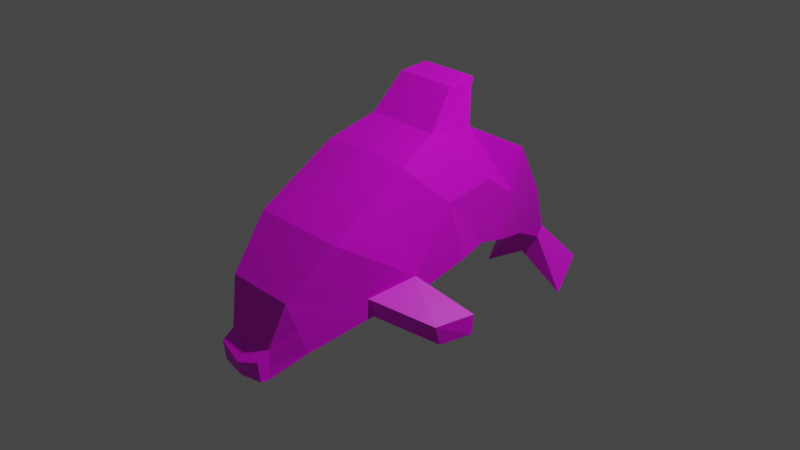 # Source: Dolphin.blend  (saved by Blender 3.0.42; exported with 4.5.12 LTS)
import bpy
from mathutils import Matrix  # noqa: F401  (used for matrix-valued properties, if any)

bpy.ops.wm.read_factory_settings(use_empty=True)
scene = bpy.context.scene
scene.name = 'Scene'

# ---- collections
col_collection = bpy.data.collections.new('Collection'); scene.collection.children.link(col_collection)

# ---- images (referenced by path relative to the original .blend; pixels are not part of the script)
import os
ASSET_DIR = os.environ.get("B2B_ASSET_DIR", "")  # directory of the original .blend (textures are referenced by path, not embedded)
HERE = os.path.dirname(os.path.abspath(__file__))  # packed textures are extracted next to this script under _unpacked/

def load_image(name, relpath, width, height, colorspace="sRGB"):
    """Load a texture the original file referenced (path relative to the .blend, or extracted next to this script)."""
    p = next((c for c in (os.path.join(HERE, relpath), os.path.join(ASSET_DIR, relpath)) if relpath and os.path.exists(c)), "")
    if p:
        img = bpy.data.images.load(p, check_existing=True)
        img.name = name
    else:  # same state as the original file: an image datablock whose file is absent (Cycles renders it pink)
        img = bpy.data.images.new(name, width, height)
        img.source = "FILE"
        img.filepath = "//" + (relpath or name)
    img.colorspace_settings.name = colorspace
    return img
img_skin_jpg = load_image('skin.jpg', 'skin.jpg', 1024, 1024, 'sRGB')

# ---- materials (node trees are filled in below, after node groups)
mat_skin = bpy.data.materials.new('skin')
mat_skin.use_transparent_shadow = False

# ---- material node trees
mat_skin.use_nodes = True; mat_skin.node_tree.nodes.clear()
_N = mat_skin.node_tree.nodes; _L = mat_skin.node_tree.links
n0 = _N.new('ShaderNodeBsdfPrincipled'); n0.name = 'Principled BSDF'; n0.location = (10, 300)
n0.distribution = 'GGX'
n0.subsurface_method = 'RANDOM_WALK_SKIN'
n0.inputs[3].default_value = 1.45
n0.inputs[27].default_value = (0.0, 0.0, 0.0, 1.0)
n0.inputs[28].default_value = 1.0
n1 = _N.new('ShaderNodeOutputMaterial'); n1.name = 'Material Output'; n1.location = (300, 300)
n2 = _N.new('ShaderNodeTexImage'); n2.name = 'Image Texture'; n2.location = (-280, 270)
n2.image = img_skin_jpg
_L.new(n0.outputs[0], n1.inputs[0])
_L.new(n2.outputs[0], n0.inputs[0])
n1.is_active_output = True

# ---- world
world_world = bpy.data.worlds.new('World'); scene.world = world_world
world_world.use_nodes = True; world_world.node_tree.nodes.clear()
_N = world_world.node_tree.nodes; _L = world_world.node_tree.links
n0 = _N.new('ShaderNodeOutputWorld'); n0.name = 'World Output'; n0.location = (300, 300)
n1 = _N.new('ShaderNodeBackground'); n1.name = 'Background'; n1.location = (10, 300)
n1.inputs[0].default_value = (0.05088, 0.05088, 0.05088, 1.0)
_L.new(n1.outputs[0], n0.inputs[0])
n0.is_active_output = True
world_world.color = (0.05088, 0.05088, 0.05088)
world_world.use_sun_shadow = False
world_world.sun_shadow_jitter_overblur = 0.0

# ---- cameras
cam_camera = bpy.data.cameras.new('Camera')
cam_camera.clip_end = 100.0
cam_camera.ortho_scale = 7.314

# ---- lights
light_light = bpy.data.lights.new('Light', 'POINT')
light_light.transmission_factor = 0.0
light_light.energy = 1000.0
light_light.shadow_soft_size = 0.1
light_light.shadow_maximum_resolution = 0.006
light_light.use_absolute_resolution = True

# ---- meshes
me_cube_001 = bpy.data.meshes.new('Cube.001')
me_cube_001.from_pydata([(-0.4315, -3.334, -1.907), (-0.4315, -3.374, -1.548), (-0.2875, 3.043, -1.79), (-0.2875, 3.153, -1.606), (0.433, -3.334, -1.907), (0.433, -3.374, -1.548), (0.2875, 3.043, -1.79), (0.2875, 3.153, -1.606), (-1.0, -0.7733, -1.22), (-0.8829, -0.8078, 0.8551), (1.0, -0.7733, -1.22), (0.7902, -0.8342, 0.8814), (-0.821, -1.455, -1.384), (0.821, -2.209, 0.103), (-0.821, -2.209, 0.103), (0.821, -1.455, -1.384), (-0.6502, -0.08742, 1.183), (1.0, 0.316, -0.9784), (-1.0, 0.316, -0.9784), (0.647, -0.08742, 1.183), (-0.5575, 0.8635, 1.016), (0.8391, 0.9223, -0.9544), (-0.8571, 0.9223, -0.9544), (0.5427, 0.8635, 1.016), (-0.6147, -2.587, -1.657), (0.6147, -2.948, -0.6571), (-0.6147, -2.948, -0.6571), (0.6147, -2.587, -1.657), (-0.4315, -3.184, -1.928), (0.433, -3.169, -1.419), (-0.4315, -3.169, -1.419), (0.433, -3.184, -1.928), (-0.5336, 2.628, -0.5857), (0.5336, 2.241, -1.347), (-0.5336, 2.241, -1.347), (0.5336, 2.628, -0.5857), (-0.7483, 1.554, -1.144), (0.7483, 1.935, 0.4256), (-0.7483, 1.935, 0.4256), (0.7483, 1.554, -1.144), (-0.8734, 3.419, -2.074), (-0.8734, 3.037, -2.713), (0.847, 3.041, -2.731), (0.847, 3.424, -2.092), (0.0, 3.043, -1.79), (0.0, 3.153, -1.606), (0.0036, -3.387, -1.948), (0.09078, -3.481, -1.644), (0.0, -0.8366, 0.9199), (0.0, -0.7733, -1.22), (0.0, -2.209, 0.103), (2.7e-17, -1.455, -1.384), (0.0, 0.316, -0.9784), (-0.001584, -0.08742, 1.183), (-0.00743, 0.8635, 1.016), (-0.009014, 0.9223, -0.9544), (0.0, -2.948, -0.6571), (0.0, -2.587, -1.657), (0.0007632, -3.169, -1.419), (0.0036, -3.236, -1.969), (1.062e-17, 2.241, -1.347), (1.062e-17, 2.628, -0.5857), (0.0, 1.554, -1.144), (0.0, 1.935, 0.4256), (-0.05212, 3.03, -2.203), (-0.0566, 3.421, -1.874), (0.3464, 1.134, 1.719), (0.3464, 0.9782, 1.802), (-0.1099, 0.9782, 1.802), (-0.5663, 0.9782, 1.802), (-0.5663, 1.134, 1.719), (-0.1099, 1.134, 1.719), (-0.08071, 0.5001, 1.739), (-0.6188, 0.5001, 1.739), (-0.5363, 1.049, 1.588), (0.4574, 0.5001, 1.739), (-0.07998, 1.049, 1.588), (0.3764, 1.049, 1.588), (-0.4315, -3.354, -1.727), (-0.2875, 3.098, -1.698), (0.2875, 3.098, -1.698), (0.433, -3.354, -1.727), (1.0, -0.7386, -0.8798), (-1.0, -0.7386, -0.8798), (-0.821, -1.56, -1.035), (0.821, -1.56, -1.035), (1.0, -0.01449, 0.1249), (-1.0, -0.01449, 0.1249), (0.8391, 1.056, 0.1471), (-0.8571, 1.056, 0.1471), (-0.6147, -2.767, -1.157), (0.6147, -2.767, -1.157), (-0.4315, -3.176, -1.673), (0.433, -3.176, -1.673), (0.5336, 2.435, -0.9663), (-0.5336, 2.435, -0.9663), (-0.7483, 1.745, -0.359), (0.7483, 1.745, -0.359), (-0.8734, 3.228, -2.394), (0.847, 3.232, -2.411), (-0.0566, 3.23, -2.194), (0.02173, -3.406, -1.855), (1.0, -0.7386, -0.8798), (-1.0, -0.7386, -0.8798), (1.902, -0.3802, -1.319), (1.902, -0.4149, -1.659), (1.723, -1.026, -1.364), (1.723, -0.9207, -1.713), (-1.922, -0.3464, -1.445), (-1.922, -0.356, -1.58), (-1.683, -1.037, -1.428), (-1.683, -0.9317, -1.777)], [(82, 102), (83, 103)], [(95, 32, 3, 79), (44, 2, 41, 64), (93, 29, 5, 81), (101, 47, 1, 78), (59, 31, 4, 46), (58, 30, 1, 47), (53, 16, 9, 48), (52, 17, 10, 49), (86, 19, 11, 82), (84, 14, 9, 83), (90, 26, 14, 84), (48, 9, 14, 50), (82, 11, 13, 85), (88, 23, 19, 86), (55, 21, 17, 52), (74, 73, 69, 70), (83, 9, 16, 87), (63, 38, 20, 54), (62, 39, 21, 55), (97, 37, 23, 88), (87, 16, 20, 89), (92, 30, 26, 90), (50, 14, 26, 56), (51, 15, 27, 57), (85, 13, 25, 91), (78, 1, 30, 92), (56, 26, 30, 58), (57, 27, 31, 59), (91, 25, 29, 93), (80, 7, 35, 94), (44, 6, 33, 60), (45, 3, 32, 61), (96, 38, 32, 95), (89, 20, 38, 96), (94, 35, 37, 97), (60, 33, 39, 62), (61, 32, 38, 63), (100, 65, 43, 99), (45, 7, 43, 65), (79, 3, 40, 98), (80, 6, 42, 99), (3, 45, 65, 40), (98, 40, 65, 100), (35, 61, 63, 37), (34, 60, 62, 36), (7, 45, 61, 35), (2, 44, 60, 34), (24, 57, 59, 28), (25, 56, 58, 29), (12, 51, 57, 24), (13, 50, 56, 25), (36, 62, 55, 22), (37, 63, 54, 23), (73, 72, 68, 69), (22, 55, 52, 18), (11, 48, 50, 13), (18, 52, 49, 8), (19, 53, 48, 11), (29, 58, 47, 5), (28, 59, 46, 0), (81, 5, 47, 101), (6, 44, 64, 42), (71, 70, 69, 68), (66, 71, 68, 67), (72, 75, 67, 68), (76, 74, 70, 71), (75, 77, 66, 67), (77, 76, 71, 66), (23, 54, 76, 77), (19, 23, 77, 75), (54, 20, 74, 76), (53, 19, 75, 72), (16, 53, 72, 73), (20, 16, 73, 74), (12, 8, 49, 10, 15, 51), (4, 81, 101, 46), (41, 98, 100, 64), (7, 80, 99, 43), (2, 79, 98, 41), (64, 100, 99, 42), (33, 94, 97, 39), (22, 89, 96, 36), (36, 96, 95, 34), (6, 80, 94, 33), (27, 91, 93, 31), (0, 78, 92, 28), (15, 85, 91, 27), (28, 92, 90, 24), (18, 87, 89, 22), (39, 97, 88, 21), (8, 83, 87, 18), (21, 88, 86, 17), (15, 10, 105, 107), (24, 90, 84, 12), (8, 12, 111, 109), (17, 86, 82, 10), (46, 101, 78, 0), (31, 93, 81, 4), (34, 95, 79, 2), (105, 104, 106, 107), (82, 85, 106, 104), (85, 15, 107, 106), (10, 82, 104, 105), (111, 110, 108, 109), (12, 84, 110, 111), (83, 8, 109, 108), (84, 83, 108, 110)])
_uv = me_cube_001.uv_layers.new(name='UVMap')
_uv.uv.foreach_set('vector', [0.5, 0.2347, 0.625, 0.2347, 0.625, 0.25, 0.5, 0.25, 0.25, 0.5, 0.125, 0.5, 0.125, 0.5, 0.25, 0.5, 0.5, 0.7344, 0.625, 0.7344, 0.625, 0.75, 0.5, 0.75, 0.5, 0.875, 0.625, 0.875, 0.625, 1.0, 0.5, 1.0, 0.25, 0.7344, 0.375, 0.7344, 0.375, 0.75, 0.25, 0.75, 0.75, 0.7344, 0.875, 0.7344, 0.875, 0.75, 0.75, 0.75, 0.75, 0.5625, 0.875, 0.5625, 0.875, 0.625, 0.75, 0.625, 0.25, 0.5625, 0.375, 0.5625, 0.375, 0.625, 0.25, 0.625, 0.5, 0.5625, 0.625, 0.5625, 0.625, 0.625, 0.5, 0.625, 0.5, 0.0625, 0.625, 0.0625, 0.625, 0.125, 0.5, 0.125, 0.5, 0.03125, 0.625, 0.03125, 0.625, 0.0625, 0.5, 0.0625, 0.75, 0.625, 0.875, 0.625, 0.875, 0.6875, 0.75, 0.6875, 0.5, 0.625, 0.625, 0.625, 0.625, 0.6875, 0.5, 0.6875, 0.5, 0.5308, 0.625, 0.5308, 0.625, 0.5625, 0.5, 0.5625, 0.25, 0.5308, 0.375, 0.5308, 0.375, 0.5625, 0.25, 0.5625, 0.625, 0.2192, 0.625, 0.1875, 0.625, 0.1875, 0.625, 0.2192, 0.5, 0.125, 0.625, 0.125, 0.625, 0.1875, 0.5, 0.1875, 0.75, 0.523, 0.875, 0.523, 0.875, 0.5308, 0.75, 0.5308, 0.25, 0.523, 0.375, 0.523, 0.375, 0.5308, 0.25, 0.5308, 0.5, 0.523, 0.625, 0.523, 0.625, 0.5308, 0.5, 0.5308, 0.5, 0.1875, 0.625, 0.1875, 0.625, 0.2192, 0.5, 0.2192, 0.5, 0.01562, 0.625, 0.01562, 0.625, 0.03125, 0.5, 0.03125, 0.75, 0.6875, 0.875, 0.6875, 0.875, 0.7188, 0.75, 0.7188, 0.25, 0.6875, 0.375, 0.6875, 0.375, 0.7187, 0.25, 0.7188, 0.5, 0.6875, 0.625, 0.6875, 0.625, 0.7188, 0.5, 0.7188, 0.5, 0.0, 0.625, 0.0, 0.625, 0.01562, 0.5, 0.01562, 0.75, 0.7188, 0.875, 0.7188, 0.875, 0.7344, 0.75, 0.7344, 0.25, 0.7188, 0.375, 0.7187, 0.375, 0.7344, 0.25, 0.7344, 0.5, 0.7188, 0.625, 0.7188, 0.625, 0.7344, 0.5, 0.7344, 0.5, 0.5, 0.625, 0.5, 0.625, 0.5153, 0.5, 0.5153, 0.25, 0.5, 0.375, 0.5, 0.375, 0.5153, 0.25, 0.5153, 0.75, 0.5, 0.875, 0.5, 0.875, 0.5153, 0.75, 0.5153, 0.5, 0.227, 0.625, 0.227, 0.625, 0.2347, 0.5, 0.2347, 0.5, 0.2192, 0.625, 0.2192, 0.625, 0.227, 0.5, 0.227, 0.5, 0.5153, 0.625, 0.5153, 0.625, 0.523, 0.5, 0.523, 0.25, 0.5153, 0.375, 0.5153, 0.375, 0.523, 0.25, 0.523, 0.75, 0.5153, 0.875, 0.5153, 0.875, 0.523, 0.75, 0.523, 0.5, 0.375, 0.625, 0.375, 0.625, 0.5, 0.5, 0.5, 0.75, 0.5, 0.625, 0.5, 0.625, 0.5, 0.75, 0.5, 0.5, 0.25, 0.625, 0.25, 0.625, 0.25, 0.5, 0.25, 0.5, 0.5, 0.375, 0.5, 0.375, 0.5, 0.5, 0.5, 0.875, 0.5, 0.75, 0.5, 0.75, 0.5, 0.875, 0.5, 0.5, 0.25, 0.625, 0.25, 0.625, 0.375, 0.5, 0.375, 0.625, 0.5153, 0.75, 0.5153, 0.75, 0.523, 0.625, 0.523, 0.125, 0.5153, 0.25, 0.5153, 0.25, 0.523, 0.125, 0.523, 0.625, 0.5, 0.75, 0.5, 0.75, 0.5153, 0.625, 0.5153, 0.125, 0.5, 0.25, 0.5, 0.25, 0.5153, 0.125, 0.5153, 0.125, 0.7188, 0.25, 0.7188, 0.25, 0.7344, 0.125, 0.7344, 0.625, 0.7188, 0.75, 0.7188, 0.75, 0.7344, 0.625, 0.7344, 0.125, 0.6875, 0.25, 0.6875, 0.25, 0.7188, 0.125, 0.7188, 0.625, 0.6875, 0.75, 0.6875, 0.75, 0.7188, 0.625, 0.7188, 0.125, 0.523, 0.25, 0.523, 0.25, 0.5308, 0.125, 0.5308, 0.625, 0.523, 0.75, 0.523, 0.75, 0.5308, 0.625, 0.5308, 0.875, 0.5625, 0.75, 0.5625, 0.75, 0.5625, 0.875, 0.5625, 0.125, 0.5308, 0.25, 0.5308, 0.25, 0.5625, 0.125, 0.5625, 0.625, 0.625, 0.75, 0.625, 0.75, 0.6875, 0.625, 0.6875, 0.125, 0.5625, 0.25, 0.5625, 0.25, 0.625, 0.125, 0.625, 0.625, 0.5625, 0.75, 0.5625, 0.75, 0.625, 0.625, 0.625, 0.625, 0.7344, 0.75, 0.7344, 0.75, 0.75, 0.625, 0.75, 0.125, 0.7344, 0.25, 0.7344, 0.25, 0.75, 0.125, 0.75, 0.5, 0.75, 0.625, 0.75, 0.625, 0.875, 0.5, 0.875, 0.375, 0.5, 0.25, 0.5, 0.25, 0.5, 0.375, 0.5, 0.75, 0.5308, 0.875, 0.5308, 0.875, 0.5625, 0.75, 0.5625, 0.625, 0.5308, 0.75, 0.5308, 0.75, 0.5625, 0.625, 0.5625, 0.75, 0.5625, 0.625, 0.5625, 0.625, 0.5625, 0.75, 0.5625, 0.75, 0.5308, 0.875, 0.5308, 0.875, 0.5308, 0.75, 0.5308, 0.625, 0.5625, 0.625, 0.5308, 0.625, 0.5308, 0.625, 0.5625, 0.625, 0.5308, 0.75, 0.5308, 0.75, 0.5308, 0.625, 0.5308, 0.625, 0.5308, 0.75, 0.5308, 0.75, 0.5308, 0.625, 0.5308, 0.625, 0.5625, 0.625, 0.5308, 0.625, 0.5308, 0.625, 0.5625, 0.75, 0.5308, 0.875, 0.5308, 0.875, 0.5308, 0.75, 0.5308, 0.75, 0.5625, 0.625, 0.5625, 0.625, 0.5625, 0.75, 0.5625, 0.875, 0.5625, 0.75, 0.5625, 0.75, 0.5625, 0.875, 0.5625, 0.625, 0.2192, 0.625, 0.1875, 0.625, 0.1875, 0.625, 0.2192, 0.125, 0.6875, 0.125, 0.625, 0.25, 0.625, 0.375, 0.625, 0.375, 0.6875, 0.25, 0.6875, 0.375, 0.75, 0.5, 0.75, 0.5, 0.875, 0.375, 0.875, 0.375, 0.25, 0.5, 0.25, 0.5, 0.375, 0.375, 0.375, 0.625, 0.5, 0.5, 0.5, 0.5, 0.5, 0.625, 0.5, 0.375, 0.25, 0.5, 0.25, 0.5, 0.25, 0.375, 0.25, 0.375, 0.375, 0.5, 0.375, 0.5, 0.5, 0.375, 0.5, 0.375, 0.5153, 0.5, 0.5153, 0.5, 0.523, 0.375, 0.523, 0.375, 0.2192, 0.5, 0.2192, 0.5, 0.227, 0.375, 0.227, 0.375, 0.227, 0.5, 0.227, 0.5, 0.2347, 0.375, 0.2347, 0.375, 0.5, 0.5, 0.5, 0.5, 0.5153, 0.375, 0.5153, 0.375, 0.7187, 0.5, 0.7188, 0.5, 0.7344, 0.375, 0.7344, 0.375, 0.0, 0.5, 0.0, 0.5, 0.01562, 0.375, 0.01562, 0.375, 0.6875, 0.5, 0.6875, 0.5, 0.7188, 0.375, 0.7187, 0.375, 0.01562, 0.5, 0.01562, 0.5, 0.03125, 0.375, 0.03125, 0.375, 0.1875, 0.5, 0.1875, 0.5, 0.2192, 0.375, 0.2192, 0.375, 0.523, 0.5, 0.523, 0.5, 0.5308, 0.375, 0.5308, 0.375, 0.125, 0.5, 0.125, 0.5, 0.1875, 0.375, 0.1875, 0.375, 0.5308, 0.5, 0.5308, 0.5, 0.5625, 0.375, 0.5625, 0.375, 0.6875, 0.375, 0.625, 0.375, 0.625, 0.375, 0.6875, 0.375, 0.03125, 0.5, 0.03125, 0.5, 0.0625, 0.375, 0.0625, 0.125, 0.625, 0.125, 0.6875, 0.125, 0.6875, 0.125, 0.625, 0.375, 0.5625, 0.5, 0.5625, 0.5, 0.625, 0.375, 0.625, 0.375, 0.875, 0.5, 0.875, 0.5, 1.0, 0.375, 1.0, 0.375, 0.7344, 0.5, 0.7344, 0.5, 0.75, 0.375, 0.75, 0.375, 0.2347, 0.5, 0.2347, 0.5, 0.25, 0.375, 0.25, 0.375, 0.625, 0.5, 0.625, 0.5, 0.6875, 0.375, 0.6875, 0.5, 0.625, 0.5, 0.6875, 0.5, 0.6875, 0.5, 0.625, 0.5, 0.6875, 0.375, 0.6875, 0.375, 0.6875, 0.5, 0.6875, 0.375, 0.625, 0.5, 0.625, 0.5, 0.625, 0.375, 0.625, 0.375, 0.0625, 0.5, 0.0625, 0.5, 0.125, 0.375, 0.125, 0.375, 0.0625, 0.5, 0.0625, 0.5, 0.0625, 0.375, 0.0625, 0.5, 0.125, 0.375, 0.125, 0.375, 0.125, 0.5, 0.125, 0.5, 0.0625, 0.5, 0.125, 0.5, 0.125, 0.5, 0.0625])
me_cube_001.materials.append(mat_skin)
me_cube_001.use_remesh_fix_poles = True
me_cube_001.use_remesh_preserve_attributes = False
me_cube_001.update()
arm_armature = bpy.data.armatures.new('Armature')  # bones are not reproduced

# ---- objects
ob_light = bpy.data.objects.new('Light', light_light)
ob_camera = bpy.data.objects.new('Camera', cam_camera)
ob_frontpic = bpy.data.objects.new('frontpic', None)
ob_sidepic = bpy.data.objects.new('sidepic', None)
ob_cube = bpy.data.objects.new('Cube', me_cube_001)
ob_armature = bpy.data.objects.new('Armature', arm_armature)

# ---- transforms, parenting, visibility, modifiers, constraints
ob_light.location = (4.076, 1.005, 5.904)
ob_light.rotation_euler = (0.6503, 0.05522, 1.866)
ob_light.lock_rotations_4d = False
ob_light.empty_display_type = 'ARROWS'
ob_light.color = (0.0, 0.0, 0.0, 0.0)
ob_light.lineart.crease_threshold = 0.0
ob_camera.location = (7.359, -6.926, 4.958)
ob_camera.rotation_euler = (1.109, 0.0, 0.8149)
ob_camera.lock_rotations_4d = False
ob_camera.empty_display_type = 'ARROWS'
ob_camera.color = (0.0, 0.0, 0.0, 0.0)
ob_camera.display_type = 'WIRE'
ob_camera.lineart.crease_threshold = 0.0
ob_frontpic.location = (0.0, 0.0, 0.0)
ob_frontpic.rotation_euler = (1.571, 4.712, 1.571)
ob_frontpic.empty_display_type = 'IMAGE'
ob_frontpic.empty_display_size = 5.0
ob_sidepic.location = (0.0, 0.0, -0.1416)
ob_sidepic.rotation_euler = (1.571, 0.0, 3.142)
ob_sidepic.empty_display_type = 'IMAGE'
ob_sidepic.empty_display_size = 5.0
ob_cube.parent = ob_armature
ob_cube.matrix_parent_inverse = Matrix(((1.0, -0.0, 0.0, -0.0), (-0.0, 1.0, -0.0, 0.0), (0.0, -0.0, 1.0, -0.00268), (-0.0, 0.0, -0.0, 1.0)))
ob_cube.location = (-2.332e-17, 0.09188, 0.2888)
ob_cube.scale = (0.6298, 0.6298, 0.6298)
_vg = ob_cube.vertex_groups.new(name='Bone')
for _i, _w in zip([0, 1, 4, 5, 9, 11, 12, 13, 14, 15, 16, 24, 25, 26, 27, 28, 29, 30, 31, 46, 47, 48, 49, 50, 51, 52, 53, 56, 57, 58, 59, 78, 81, 84, 85, 90, 91, 92, 93, 101], [0.9631, 0.9656, 0.9666, 0.9653, 0.1017, 0.08678, 0.1729, 0.8286, 0.7898, 0.1448, 0.02064, 0.8983, 0.9571, 0.9469, 0.9071, 0.9585, 0.9633, 0.9614, 0.9639, 0.971, 0.9716, 0.09091, 0.4625, 0.9007, 0.6386, 0.0645, 0.005572, 0.9796, 0.9542, 0.9739, 0.97, 0.9646, 0.9665, 0.1956, 0.1689, 0.9277, 0.9308, 0.9592, 0.9615, 0.9714]): _vg.add([_i], _w, 'REPLACE')
_vg = ob_cube.vertex_groups.new(name='Bone.001')
for _i, _w in zip([9, 11, 13, 14, 16, 17, 18, 19, 20, 21, 22, 23, 36, 37, 38, 39, 48, 49, 50, 52, 53, 54, 55, 62, 63, 66, 67, 68, 69, 70, 71, 72, 73, 74, 75, 76, 77, 82, 83, 86, 87, 88, 89, 96], [0.7514, 0.8409, 0.07431, 0.08799, 0.8579, 0.5322, 0.4906, 0.836, 0.6775, 0.1742, 0.196, 0.5042, 0.0546, 0.0725, 0.08837, 0.03148, 0.8557, 0.1471, 0.06408, 0.587, 0.8613, 0.6491, 0.1534, 0.008571, 0.075, 0.5714, 0.5885, 0.6097, 0.632, 0.6377, 0.6131, 0.6406, 0.6546, 0.6458, 0.6406, 0.6153, 0.5616, 0.04181, 0.04578, 0.8184, 0.6422, 0.1588, 0.1915, 0.03948]): _vg.add([_i], _w, 'REPLACE')
_vg = ob_cube.vertex_groups.new(name='Bone.002')
for _i, _w in zip([9, 11, 16, 17, 18, 19, 20, 21, 22, 23, 32, 33, 34, 35, 36, 37, 38, 39, 48, 49, 52, 53, 54, 55, 61, 62, 63, 66, 67, 68, 69, 70, 71, 72, 73, 74, 75, 76, 77, 86, 87, 88, 89, 94, 95, 96, 97], [0.02314, 0.005846, 0.1197, 0.2048, 0.2096, 0.1235, 0.2896, 0.5892, 0.5395, 0.4822, 0.1113, 0.02175, 0.03403, 0.1026, 0.2543, 0.8364, 0.8004, 0.2722, 6.534e-06, 0.04727, 0.1939, 0.1075, 0.3285, 0.6141, 0.06046, 0.1339, 0.8221, 0.4161, 0.3982, 0.3763, 0.3518, 0.3448, 0.3717, 0.3445, 0.3296, 0.3352, 0.3418, 0.3686, 0.4261, 0.08938, 0.1316, 0.8008, 0.7248, 0.07048, 0.06522, 0.7445, 0.8067]): _vg.add([_i], _w, 'REPLACE')
_vg = ob_cube.vertex_groups.new(name='Bone.003')
for _i, _w in zip([3, 7, 17, 18, 21, 22, 32, 33, 34, 35, 36, 37, 38, 39, 44, 52, 55, 60, 61, 62, 63, 88, 89, 94, 95, 96, 97], [0.007442, 0.003265, 0.05737, 0.06243, 0.1718, 0.1785, 0.8485, 0.8987, 0.8805, 0.8629, 0.6562, 0.08752, 0.1002, 0.6599, 0.003909, 0.05808, 0.1851, 0.9641, 0.8923, 0.8207, 0.09684, 0.001588, 0.04438, 0.8733, 0.8615, 0.1934, 0.166]): _vg.add([_i], _w, 'REPLACE')
_vg = ob_cube.vertex_groups.new(name='Bone.004')
for _i, _w in zip([2, 3, 6, 7, 33, 42, 43, 44, 45, 61, 64, 65, 79, 80, 94, 99, 100], [0.1037, 0.1292, 0.9647, 0.9437, 0.0587, 0.9633, 0.97, 0.7085, 0.8616, 0.01709, 0.4235, 0.2096, 0.07889, 0.9644, 0.0528, 0.9784, 0.2164]): _vg.add([_i], _w, 'REPLACE')
_vg = ob_cube.vertex_groups.new(name='Bone.005')
for _i, _w in zip([2, 3, 7, 32, 34, 40, 41, 42, 43, 44, 45, 64, 65, 79, 95, 98, 100], [0.8779, 0.8396, 0.004217, 0.004306, 0.05849, 0.981, 1.032, 0.02656, 0.005962, 0.2643, 0.1228, 0.5662, 0.7844, 0.9005, 0.05684, 0.9969, 0.7789]): _vg.add([_i], _w, 'REPLACE')
_vg = ob_cube.vertex_groups.new(name='Bone.006')
for _i, _w in zip([10, 11, 12, 13, 15, 17, 21, 25, 27, 29, 31, 49, 51, 52, 82, 85, 86, 91, 93, 102, 104, 105, 106, 107], [0.9743, 0.0295, 0.001108, 0.08984, 0.828, 0.1825, 0.05149, 0.007831, 0.0823, 0.004346, 0.0002715, 0.162, 0.1791, 0.04256, 0.9275, 0.8075, 0.07631, 0.06222, 0.00721, 1.0, 0.9998, 1.007, 0.9918, 0.9902]): _vg.add([_i], _w, 'REPLACE')
_vg = ob_cube.vertex_groups.new(name='Bone.007')
for _i, _w in zip([0, 8, 9, 12, 14, 18, 22, 24, 26, 28, 30, 49, 51, 52, 83, 84, 87, 89, 90, 92, 103, 108, 109, 110, 111], [0.00183, 0.9888, 0.1056, 0.7949, 0.1129, 0.2143, 0.0696, 0.09049, 0.02061, 0.01104, 0.005258, 0.1651, 0.1796, 0.0488, 0.9253, 0.776, 0.1968, 0.01191, 0.06404, 0.01314, 1.0, 1.009, 1.008, 0.9809, 0.9966]): _vg.add([_i], _w, 'REPLACE')
_m = ob_cube.modifiers.new('Armature', 'ARMATURE')
_m.object = ob_armature
ob_armature.location = (0.0, 0.0, 0.00268)

# ---- collection membership
col_collection.objects.link(ob_light)
col_collection.objects.link(ob_camera)
col_collection.objects.link(ob_frontpic)
col_collection.objects.link(ob_sidepic)
col_collection.objects.link(ob_cube)
col_collection.objects.link(ob_armature)

# ---- scene / render settings (as saved in the file)
scene.camera = ob_camera
scene.frame_start = 1; scene.frame_end = 250; scene.frame_set(0)
scene.render.engine = 'BLENDER_EEVEE_NEXT'
scene.cycles.sampling_pattern = 'TABULATED_SOBOL'
scene.cycles.use_light_tree = False
scene.view_settings.view_transform = 'Filmic'
bpy.context.view_layer.update()
